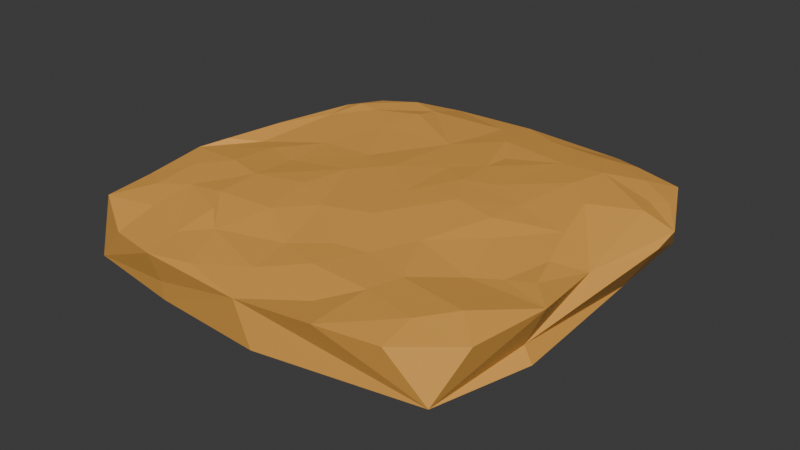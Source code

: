# Source: island_big.blend  (saved by Blender 4.5.90; exported with 4.5.12 LTS)
import bpy
from mathutils import Matrix  # noqa: F401  (used for matrix-valued properties, if any)

bpy.ops.wm.read_factory_settings(use_empty=True)
scene = bpy.context.scene
scene.name = 'Scene'

# ---- collections
col_collection = bpy.data.collections.new('Collection'); scene.collection.children.link(col_collection)

# ---- materials (node trees are filled in below, after node groups)
mat_sandstone = bpy.data.materials.new('Sandstone')
mat_sandstone.alpha_threshold = 0.0
mat_sandstone.roughness = 0.5
mat_sandstone.line_color = (0.0, 0.0, 0.0, 1.0)

# ---- material node trees
mat_sandstone.use_nodes = True; mat_sandstone.node_tree.nodes.clear()
_N = mat_sandstone.node_tree.nodes; _L = mat_sandstone.node_tree.links
n0 = _N.new('ShaderNodeOutputMaterial'); n0.name = 'Material Output'; n0.location = (200, 100)
n1 = _N.new('ShaderNodeBsdfPrincipled'); n1.name = 'Principled BSDF'; n1.location = (-200, 100)
n1.inputs[0].default_value = (0.8003, 0.3863, 0.07567, 1.0)
n1.inputs[2].default_value = 0.627
n1.inputs[3].default_value = 1.45
_L.new(n1.outputs[0], n0.inputs[0])
n0.is_active_output = True

# ---- world
world_world = bpy.data.worlds.new('World'); scene.world = world_world
world_world.use_nodes = True; world_world.node_tree.nodes.clear()
_N = world_world.node_tree.nodes; _L = world_world.node_tree.links
n0 = _N.new('ShaderNodeOutputWorld'); n0.name = 'World Output'; n0.location = (200, 100)
n1 = _N.new('ShaderNodeBackground'); n1.name = 'Background'; n1.location = (-200, 100)
n1.inputs[0].default_value = (0.05088, 0.05088, 0.05088, 1.0)
_L.new(n1.outputs[0], n0.inputs[0])
n0.is_active_output = True
world_world.color = (0.05088, 0.05088, 0.05088)
world_world.sun_shadow_jitter_overblur = 0.0

# ---- meshes
me_cube_005 = bpy.data.meshes.new('Cube.005')
me_cube_005.from_pydata([(-4.149, -3.955, -0.4894), (-3.727, 3.79, -0.8279), (3.891, 3.915, -0.6944), (3.944, -4.066, -0.2462), (0.649, -4.606, -0.3096), (2.138, 4.605, 0.4229), (-3.793, 3.805, 0.4081), (2.841, 4.139, 0.5875), (3.847, 3.929, 0.5237), (-4.495, -2.414, 0.5983), (-4.664, -0.9742, 0.6675), (-4.443, -0.3583, 0.7273), (-4.261, 0.9981, 0.7067), (-3.93, 2.866, 0.6649), (-3.178, 4.001, 0.5459), (-2.021, 4.625, 0.456), (-0.05221, 4.539, 0.5491), (4.68, 2.178, 0.5186), (4.257, -0.06832, 0.4929), (2.061, -4.606, 0.766), (0.3469, -4.646, 0.5835), (-1.034, -4.341, 0.6127), (2.287, 0.6502, 0.8749), (0.7429, 1.78, 0.8221), (0.4998, -2.429, 0.7405), (-2.062, -2.876, 0.7878), (-1.998, -4.5, 0.5428), (-2.121, 3.76, 0.6783), (4.603, -1.957, 0.7955), (0.7055, 2.466, 0.7472), (1.243, -2.341, 0.7783), (2.242, -2.629, 0.7917), (-3.41, -0.04245, 0.6881), (-2.534, -1.379, 0.812), (-2.623, -0.2518, 0.6961), (-3.309, -2.35, 0.7001), (-3.379, -1.133, 0.7831), (-3.97, 0.1979, 0.5972), (-3.994, -1.69, 0.7117), (-2.332, 2.262, 0.7291), (-2.793, 0.9445, 0.646), (-2.763, 3.932, 0.6926), (-3.136, 2.893, 0.7252), (-3.827, 2.178, 0.6585), (-3.601, 2.948, 0.7466), (-3.474, 3.528, 0.677), (0.4162, -1.269, 0.8578), (0.2813, -0.1418, 0.8617), (-0.6128, -1.538, 0.795), (-1.492, -1.073, 0.8245), (-1.192, -2.26, 0.8236), (0.1779, 1.262, 0.8133), (-0.6963, 0.6244, 0.8214), (-1.359, 0.0132, 0.7703), (-1.585, 0.9069, 0.7145), (0.1804, 3.266, 0.7286), (-0.6335, 2.376, 0.7277), (-0.4366, 3.999, 0.61), (-0.4875, 3.309, 0.6544), (-2.136, 3.227, 0.7658), (2.599, -0.6334, 0.81), (2.223, -0.1118, 0.8989), (1.691, -1.484, 0.8169), (2.525, 2.095, 0.8807), (1.826, 2.909, 0.8038), (1.466, 1.123, 0.8746), (1.331, 0.08112, 0.9172), (0.8232, 0.8543, 0.8897), (2.698, 2.983, 0.83), (2.177, 3.856, 0.7085), (0.824, 4.046, 0.6391), (4.031, -1.373, 0.7778), (3.76, -0.593, 0.7487), (3.512, -1.55, 0.7248), (2.98, -1.846, 0.7077), (4.031, 2.175, 0.7392), (3.442, 0.4017, 0.8043), (3.138, 1.553, 0.8411), (4.112, 3.038, 0.6011), (3.831, 2.781, 0.631), (3.347, 3.492, 0.6767), (-0.1695, -2.914, 0.7061), (-0.01009, -3.85, 0.692), (-1.534, -3.334, 0.7069), (2.052, -3.302, 0.7892), (1.479, -3.947, 0.6514), (0.7524, -3.199, 0.7563), (4.341, -3.532, 0.7686), (3.32, -4.413, 0.7877), (3.737, -2.978, 0.9007), (3.247, -3.622, 0.8802), (-2.468, -2.346, 0.8074), (-2.137, -3.714, 0.601), (-3.296, -3.298, 0.6071), (-3.186, -4.221, 0.4451), (-3.908, -2.697, 0.6729), (-4.343, -3.544, 0.5986), (2.023, 4.104, -0.9105), (-1.745, 3.969, -0.9558), (-1.905, 4.091, -0.5245), (-4.298, 1.038, 0.3433), (-3.984, 1.209, -0.8612), (-4.259, 1.085, 0.02105), (-4.311, 1.018, 0.4781), (-4.309, -1.286, -0.7277), (-1.908, -4.299, -0.4777), (-1.906, -4.344, -0.06211), (4.207, -1.919, -0.05869), (4.388, -1.929, -0.3741), (4.003, 1.7, -0.671), (4.674, 1.591, 0.3888), (4.264, -0.03105, 0.4934)], [], [(28, 87, 3), (64, 63, 68), (29, 55, 23), (4, 105, 0, 104, 101, 1), (3, 20, 4), (20, 106, 105, 4), (20, 26, 106), (3, 19, 20), (28, 3, 107), (2, 17, 110, 109), (1, 99, 98), (15, 16, 5), (10, 100, 102), (13, 6, 100, 103), (35, 91, 33), (34, 36, 33), (32, 36, 34), (11, 10, 37), (10, 38, 36), (10, 9, 38), (40, 37, 32), (43, 37, 40), (43, 12, 37), (44, 42, 41), (14, 41, 15), (45, 44, 41), (44, 43, 42), (14, 6, 45), (52, 53, 47), (53, 49, 48), (34, 33, 53), (56, 51, 23), (56, 52, 51), (56, 54, 52), (54, 53, 52), (40, 34, 54), (59, 39, 56), (42, 39, 59), (58, 56, 55), (15, 57, 16), (27, 56, 58), (57, 27, 58), (46, 30, 62), (66, 47, 46), (48, 24, 46), (22, 66, 61), (67, 47, 66), (65, 22, 63), (64, 65, 63), (65, 67, 22), (67, 66, 22), (29, 23, 64), (23, 65, 64), (67, 51, 47), (16, 70, 5), (55, 64, 70), (16, 57, 70), (73, 28, 71), (73, 74, 28), (18, 71, 28), (18, 72, 71), (72, 73, 71), (76, 60, 72), (60, 73, 72), (60, 74, 73), (60, 62, 74), (62, 31, 74), (75, 77, 18), (68, 77, 75), (77, 22, 76), (79, 75, 17), (68, 75, 79), (78, 79, 17), (69, 80, 7), (80, 69, 68), (21, 20, 82), (50, 83, 81), (83, 82, 81), (83, 21, 82), (83, 92, 21), (85, 20, 19), (31, 30, 84), (30, 86, 84), (86, 85, 84), (30, 24, 86), (24, 81, 86), (81, 82, 86), (90, 88, 87), (74, 89, 28), (31, 89, 74), (93, 26, 92), (95, 93, 35), (38, 9, 95), (96, 93, 95), (5, 7, 8), (0, 26, 94), (94, 96, 0), (1, 98, 97, 2, 4), (2, 109, 108, 3, 4), (19, 3, 88), (3, 87, 88), (26, 20, 21), (2, 8, 17), (17, 8, 78), (5, 8, 2), (13, 103, 12), (15, 6, 14), (0, 10, 104), (0, 9, 10), (96, 9, 0), (10, 36, 32, 37), (35, 38, 95), (36, 35, 33), (36, 38, 35), (68, 69, 70, 64), (39, 42, 40), (40, 32, 34), (43, 40, 42), (43, 13, 12), (12, 11, 37), (13, 43, 44), (27, 41, 42), (14, 45, 41), (44, 45, 13), (6, 13, 45), (48, 81, 24), (48, 50, 81), (47, 53, 46), (46, 53, 48), (49, 50, 48), (49, 53, 33), (50, 49, 91), (49, 33, 91), (51, 52, 47), (56, 39, 54), (54, 34, 53), (39, 40, 54), (27, 59, 56), (15, 27, 57), (59, 27, 42), (15, 41, 27), (60, 61, 62), (62, 30, 31), (61, 66, 62), (66, 46, 62), (23, 67, 65), (23, 51, 67), (23, 55, 56), (5, 99, 15), (5, 70, 69), (83, 50, 91, 25), (64, 55, 29), (57, 55, 70), (57, 58, 55), (76, 72, 18), (76, 61, 60), (76, 22, 61), (17, 75, 18, 111), (77, 76, 18), (68, 63, 77), (63, 22, 77), (8, 80, 78), (78, 80, 79), (8, 7, 80), (79, 80, 68), (7, 5, 69), (19, 88, 90, 84), (25, 92, 83), (92, 26, 21), (85, 19, 84), (46, 24, 30), (86, 82, 85), (85, 82, 20), (28, 89, 87), (89, 90, 87), (89, 31, 84), (89, 84, 90), (93, 94, 26), (91, 35, 25), (25, 35, 92), (35, 93, 92), (93, 96, 94), (95, 9, 96), (15, 99, 1, 6), (98, 99, 5), (5, 2, 97), (97, 98, 5), (101, 102, 1), (102, 100, 6, 1), (12, 103, 10, 11), (103, 100, 10), (104, 10, 102, 101), (105, 106, 0), (106, 26, 0), (108, 107, 3), (109, 110, 107, 108), (28, 107, 18), (18, 107, 110, 111), (111, 110, 17)])
_uv = me_cube_005.uv_layers.new(name='UVMap')
_uv.uv.foreach_set('vector', [0.6263, 0.6781, 0.6256, 0.7398, 0.4077, 0.749, 0.7101, 0.5554, 0.6912, 0.5777, 0.6854, 0.5515, 0.7312, 0.5559, 0.7461, 0.5367, 0.7305, 0.577, 0.295, 0.7493, 0.2008, 0.7497, 0.1251, 0.75, 0.1251, 0.6893, 0.1252, 0.5822, 0.1252, 0.5001, 0.4077, 0.749, 0.6208, 0.8676, 0.375, 0.8291, 0.6208, 0.8676, 0.5124, 0.9377, 0.3979, 0.9238, 0.375, 0.8291, 0.6208, 0.8676, 0.6193, 0.9357, 0.5124, 0.9377, 0.4077, 0.749, 0.6219, 0.8171, 0.6208, 0.8676, 0.6263, 0.6781, 0.4077, 0.749, 0.4746, 0.687, 0.375, 0.5001, 0.608, 0.5635, 0.598, 0.5728, 0.3825, 0.5578, 0.3802, 0.2501, 0.4464, 0.3051, 0.379, 0.3077, 0.6208, 0.3233, 0.6213, 0.3735, 0.6017, 0.4342, 0.6193, 0.1002, 0.6106, 0.1616, 0.516, 0.165, 0.6208, 0.1929, 0.5986, 0.2461, 0.6106, 0.1616, 0.6201, 0.1485, 0.8388, 0.6854, 0.812, 0.6838, 0.8131, 0.6572, 0.8202, 0.6306, 0.8434, 0.6491, 0.8131, 0.6572, 0.8436, 0.6262, 0.8434, 0.6491, 0.8202, 0.6306, 0.871, 0.6334, 0.8718, 0.6519, 0.8594, 0.6191, 0.8718, 0.6519, 0.8579, 0.6699, 0.8434, 0.6491, 0.8718, 0.6519, 0.875, 0.6935, 0.8579, 0.6699, 0.8259, 0.5994, 0.8594, 0.6191, 0.8436, 0.6262, 0.8544, 0.5739, 0.8594, 0.6191, 0.8259, 0.5994, 0.8544, 0.5739, 0.8707, 0.5975, 0.8594, 0.6191, 0.8512, 0.541, 0.8222, 0.5581, 0.8238, 0.5205, 0.8542, 0.5016, 0.8238, 0.5205, 0.8013, 0.5012, 0.8489, 0.5234, 0.8512, 0.541, 0.8238, 0.5205, 0.8512, 0.541, 0.8544, 0.5739, 0.8222, 0.5581, 0.8542, 0.5016, 0.875, 0.5058, 0.8489, 0.5234, 0.7711, 0.6104, 0.7871, 0.6252, 0.7436, 0.6323, 0.7871, 0.6252, 0.7871, 0.6541, 0.7629, 0.6666, 0.8202, 0.6306, 0.8131, 0.6572, 0.7871, 0.6252, 0.7719, 0.5593, 0.7469, 0.5928, 0.7305, 0.577, 0.7719, 0.5593, 0.7711, 0.6104, 0.7469, 0.5928, 0.7719, 0.5593, 0.7946, 0.5984, 0.7711, 0.6104, 0.7946, 0.5984, 0.7871, 0.6252, 0.7711, 0.6104, 0.8259, 0.5994, 0.8202, 0.6306, 0.7946, 0.5984, 0.7956, 0.5472, 0.8032, 0.5737, 0.7719, 0.5593, 0.8222, 0.5581, 0.8032, 0.5737, 0.7956, 0.5472, 0.7646, 0.5335, 0.7719, 0.5593, 0.7461, 0.5367, 0.8013, 0.5012, 0.7608, 0.5139, 0.7527, 0.5, 0.7968, 0.5334, 0.7719, 0.5593, 0.7646, 0.5335, 0.7608, 0.5139, 0.7968, 0.5334, 0.7646, 0.5335, 0.7372, 0.6621, 0.7167, 0.6911, 0.7018, 0.6655, 0.713, 0.6273, 0.7436, 0.6323, 0.7372, 0.6621, 0.7629, 0.6666, 0.7365, 0.6941, 0.7372, 0.6621, 0.687, 0.6085, 0.713, 0.6273, 0.6896, 0.6323, 0.7279, 0.6042, 0.7436, 0.6323, 0.713, 0.6273, 0.7093, 0.5962, 0.687, 0.6085, 0.6912, 0.5777, 0.7101, 0.5554, 0.7093, 0.5962, 0.6912, 0.5777, 0.7093, 0.5962, 0.7279, 0.6042, 0.687, 0.6085, 0.7279, 0.6042, 0.713, 0.6273, 0.687, 0.6085, 0.7312, 0.5559, 0.7305, 0.577, 0.7101, 0.5554, 0.7305, 0.577, 0.7093, 0.5962, 0.7101, 0.5554, 0.7279, 0.6042, 0.7469, 0.5928, 0.7436, 0.6323, 0.7527, 0.5, 0.7287, 0.5162, 0.6924, 0.5035, 0.7461, 0.5367, 0.7101, 0.5554, 0.7287, 0.5162, 0.7527, 0.5, 0.7608, 0.5139, 0.7287, 0.5162, 0.655, 0.6683, 0.6263, 0.6781, 0.6378, 0.6622, 0.655, 0.6683, 0.6681, 0.675, 0.6263, 0.6781, 0.6254, 0.632, 0.6378, 0.6622, 0.6263, 0.6781, 0.6254, 0.632, 0.6485, 0.6425, 0.6378, 0.6622, 0.6485, 0.6425, 0.655, 0.6683, 0.6378, 0.6622, 0.6535, 0.6153, 0.678, 0.6429, 0.6485, 0.6425, 0.678, 0.6429, 0.655, 0.6683, 0.6485, 0.6425, 0.678, 0.6429, 0.6681, 0.675, 0.655, 0.6683, 0.678, 0.6429, 0.7018, 0.6655, 0.6681, 0.675, 0.7018, 0.6655, 0.6866, 0.6996, 0.6681, 0.675, 0.6452, 0.5713, 0.6698, 0.5896, 0.6254, 0.632, 0.6854, 0.5515, 0.6698, 0.5896, 0.6452, 0.5713, 0.6698, 0.5896, 0.687, 0.6085, 0.6535, 0.6153, 0.6448, 0.5484, 0.6452, 0.5713, 0.608, 0.5635, 0.6854, 0.5515, 0.6452, 0.5713, 0.6448, 0.5484, 0.6288, 0.5322, 0.6448, 0.5484, 0.608, 0.5635, 0.6947, 0.5227, 0.6587, 0.5247, 0.6679, 0.504, 0.6587, 0.5247, 0.6947, 0.5227, 0.6854, 0.5515, 0.7767, 0.7426, 0.742, 0.7482, 0.7497, 0.7313, 0.7796, 0.6849, 0.7874, 0.7137, 0.7519, 0.7043, 0.7874, 0.7137, 0.7497, 0.7313, 0.7519, 0.7043, 0.7874, 0.7137, 0.7767, 0.7426, 0.7497, 0.7313, 0.7874, 0.7137, 0.8078, 0.7265, 0.7767, 0.7426, 0.7078, 0.7341, 0.742, 0.7482, 0.6925, 0.7496, 0.6866, 0.6996, 0.7167, 0.6911, 0.69, 0.7178, 0.7167, 0.6911, 0.7285, 0.7143, 0.69, 0.7178, 0.7285, 0.7143, 0.7078, 0.7341, 0.69, 0.7178, 0.7167, 0.6911, 0.7365, 0.6941, 0.7285, 0.7143, 0.7365, 0.6941, 0.7519, 0.7043, 0.7285, 0.7143, 0.7519, 0.7043, 0.7497, 0.7313, 0.7285, 0.7143, 0.6578, 0.7282, 0.6504, 0.7472, 0.6256, 0.7398, 0.6681, 0.675, 0.6468, 0.7087, 0.6263, 0.6781, 0.6866, 0.6996, 0.6468, 0.7087, 0.6681, 0.675, 0.8428, 0.7237, 0.8089, 0.7484, 0.8078, 0.7265, 0.8606, 0.7025, 0.8428, 0.7237, 0.8388, 0.6854, 0.8579, 0.6699, 0.875, 0.6935, 0.8606, 0.7025, 0.8749, 0.747, 0.8428, 0.7237, 0.8606, 0.7025, 0.6017, 0.4342, 0.625, 0.4554, 0.5925, 0.497, 0.4162, 0.9999, 0.6193, 0.9357, 0.625, 0.9726, 0.625, 0.9726, 0.625, 0.9999, 0.4162, 0.9999, 0.1252, 0.5001, 0.1828, 0.5001, 0.3131, 0.5001, 0.375, 0.5001, 0.295, 0.7493, 0.375, 0.5001, 0.3825, 0.5578, 0.3993, 0.6855, 0.4077, 0.749, 0.295, 0.7493, 0.6219, 0.8171, 0.4077, 0.749, 0.625, 0.7769, 0.4077, 0.749, 0.6256, 0.7398, 0.625, 0.7769, 0.6193, 0.9357, 0.6208, 0.8676, 0.625, 0.8969, 0.375, 0.5001, 0.5961, 0.5006, 0.608, 0.5635, 0.608, 0.5635, 0.5961, 0.5006, 0.6288, 0.5322, 0.6017, 0.4342, 0.5961, 0.5006, 0.375, 0.5001, 0.6208, 0.1929, 0.6201, 0.1485, 0.625, 0.1574, 0.6208, 0.3233, 0.5986, 0.2461, 0.625, 0.271, 0.4162, 1.245e-05, 0.6193, 0.1002, 0.4075, 0.0608, 0.4162, 1.245e-05, 0.6201, 0.05585, 0.6193, 0.1002, 0.625, 0.003041, 0.6201, 0.05585, 0.4162, 1.245e-05, 0.8718, 0.6519, 0.8434, 0.6491, 0.8436, 0.6262, 0.8594, 0.6191, 0.8388, 0.6854, 0.8579, 0.6699, 0.8606, 0.7025, 0.8434, 0.6491, 0.8388, 0.6854, 0.8131, 0.6572, 0.8434, 0.6491, 0.8579, 0.6699, 0.8388, 0.6854, 0.6854, 0.5515, 0.6947, 0.5227, 0.7287, 0.5162, 0.7101, 0.5554, 0.8032, 0.5737, 0.8222, 0.5581, 0.8259, 0.5994, 0.8259, 0.5994, 0.8436, 0.6262, 0.8202, 0.6306, 0.8544, 0.5739, 0.8259, 0.5994, 0.8222, 0.5581, 0.8544, 0.5739, 0.8747, 0.5576, 0.8707, 0.5975, 0.8707, 0.5975, 0.871, 0.6334, 0.8594, 0.6191, 0.8747, 0.5576, 0.8544, 0.5739, 0.8512, 0.541, 0.7968, 0.5334, 0.8238, 0.5205, 0.8222, 0.5581, 0.8542, 0.5016, 0.8489, 0.5234, 0.8238, 0.5205, 0.8512, 0.541, 0.8489, 0.5234, 0.8747, 0.5576, 0.875, 0.5058, 0.8747, 0.5576, 0.8489, 0.5234, 0.7629, 0.6666, 0.7519, 0.7043, 0.7365, 0.6941, 0.7629, 0.6666, 0.7796, 0.6849, 0.7519, 0.7043, 0.7436, 0.6323, 0.7871, 0.6252, 0.7372, 0.6621, 0.7372, 0.6621, 0.7871, 0.6252, 0.7629, 0.6666, 0.7871, 0.6541, 0.7796, 0.6849, 0.7629, 0.6666, 0.7871, 0.6541, 0.7871, 0.6252, 0.8131, 0.6572, 0.7796, 0.6849, 0.7871, 0.6541, 0.812, 0.6838, 0.7871, 0.6541, 0.8131, 0.6572, 0.812, 0.6838, 0.7469, 0.5928, 0.7711, 0.6104, 0.7436, 0.6323, 0.7719, 0.5593, 0.8032, 0.5737, 0.7946, 0.5984, 0.7946, 0.5984, 0.8202, 0.6306, 0.7871, 0.6252, 0.8032, 0.5737, 0.8259, 0.5994, 0.7946, 0.5984, 0.7968, 0.5334, 0.7956, 0.5472, 0.7719, 0.5593, 0.8013, 0.5012, 0.7968, 0.5334, 0.7608, 0.5139, 0.7956, 0.5472, 0.7968, 0.5334, 0.8222, 0.5581, 0.8013, 0.5012, 0.8238, 0.5205, 0.7968, 0.5334, 0.678, 0.6429, 0.6896, 0.6323, 0.7018, 0.6655, 0.7018, 0.6655, 0.7167, 0.6911, 0.6866, 0.6996, 0.6896, 0.6323, 0.713, 0.6273, 0.7018, 0.6655, 0.713, 0.6273, 0.7372, 0.6621, 0.7018, 0.6655, 0.7305, 0.577, 0.7279, 0.6042, 0.7093, 0.5962, 0.7305, 0.577, 0.7469, 0.5928, 0.7279, 0.6042, 0.7305, 0.577, 0.7461, 0.5367, 0.7719, 0.5593, 0.6017, 0.4342, 0.4464, 0.3051, 0.6208, 0.3233, 0.6924, 0.5035, 0.7287, 0.5162, 0.6947, 0.5227, 0.7874, 0.7137, 0.7796, 0.6849, 0.812, 0.6838, 0.803, 0.703, 0.7101, 0.5554, 0.7461, 0.5367, 0.7312, 0.5559, 0.7608, 0.5139, 0.7461, 0.5367, 0.7287, 0.5162, 0.7608, 0.5139, 0.7646, 0.5335, 0.7461, 0.5367, 0.6535, 0.6153, 0.6485, 0.6425, 0.6254, 0.632, 0.6535, 0.6153, 0.6896, 0.6323, 0.678, 0.6429, 0.6535, 0.6153, 0.687, 0.6085, 0.6896, 0.6323, 0.608, 0.5635, 0.6452, 0.5713, 0.6254, 0.632, 0.6251, 0.6309, 0.6698, 0.5896, 0.6535, 0.6153, 0.6254, 0.632, 0.6854, 0.5515, 0.6912, 0.5777, 0.6698, 0.5896, 0.6912, 0.5777, 0.687, 0.6085, 0.6698, 0.5896, 0.5961, 0.5006, 0.6587, 0.5247, 0.6288, 0.5322, 0.6288, 0.5322, 0.6587, 0.5247, 0.6448, 0.5484, 0.5961, 0.5006, 0.6679, 0.504, 0.6587, 0.5247, 0.6448, 0.5484, 0.6587, 0.5247, 0.6854, 0.5515, 0.6679, 0.504, 0.6924, 0.5035, 0.6947, 0.5227, 0.6925, 0.7496, 0.6504, 0.7472, 0.6578, 0.7282, 0.69, 0.7178, 0.803, 0.703, 0.8078, 0.7265, 0.7874, 0.7137, 0.8078, 0.7265, 0.8089, 0.7484, 0.7767, 0.7426, 0.7078, 0.7341, 0.6925, 0.7496, 0.69, 0.7178, 0.7372, 0.6621, 0.7365, 0.6941, 0.7167, 0.6911, 0.7285, 0.7143, 0.7497, 0.7313, 0.7078, 0.7341, 0.7078, 0.7341, 0.7497, 0.7313, 0.742, 0.7482, 0.6263, 0.6781, 0.6468, 0.7087, 0.6256, 0.7398, 0.6468, 0.7087, 0.6578, 0.7282, 0.6256, 0.7398, 0.6468, 0.7087, 0.6866, 0.6996, 0.69, 0.7178, 0.6468, 0.7087, 0.69, 0.7178, 0.6578, 0.7282, 0.8428, 0.7237, 0.8474, 0.7485, 0.8089, 0.7484, 0.812, 0.6838, 0.8388, 0.6854, 0.803, 0.703, 0.803, 0.703, 0.8388, 0.6854, 0.8078, 0.7265, 0.8388, 0.6854, 0.8428, 0.7237, 0.8078, 0.7265, 0.8428, 0.7237, 0.8749, 0.747, 0.8474, 0.7485, 0.8606, 0.7025, 0.875, 0.6935, 0.8749, 0.747, 0.6208, 0.3233, 0.4464, 0.3051, 0.3802, 0.2501, 0.5986, 0.2461, 0.379, 0.3077, 0.4464, 0.3051, 0.6017, 0.4342, 0.6017, 0.4342, 0.375, 0.5001, 0.3763, 0.4382, 0.3763, 0.4382, 0.379, 0.3077, 0.6017, 0.4342, 0.392, 0.168, 0.516, 0.165, 0.3802, 0.2501, 0.516, 0.165, 0.6106, 0.1616, 0.5986, 0.2461, 0.3802, 0.2501, 0.625, 0.1574, 0.6201, 0.1485, 0.6193, 0.1002, 0.625, 0.1184, 0.6201, 0.1485, 0.6106, 0.1616, 0.6193, 0.1002, 0.4075, 0.0608, 0.6193, 0.1002, 0.516, 0.165, 0.392, 0.168, 0.3979, 0.9238, 0.5124, 0.9377, 0.4162, 0.9999, 0.5124, 0.9377, 0.6193, 0.9357, 0.4162, 0.9999, 0.3993, 0.6855, 0.4746, 0.687, 0.4077, 0.749, 0.3825, 0.5578, 0.598, 0.5728, 0.4746, 0.687, 0.3993, 0.6855, 0.6263, 0.6781, 0.4746, 0.687, 0.6254, 0.632, 0.6254, 0.632, 0.4746, 0.687, 0.598, 0.5728, 0.6251, 0.6309, 0.6251, 0.6309, 0.598, 0.5728, 0.608, 0.5635])
me_cube_005.materials.append(mat_sandstone)
me_cube_005.update()

# ---- objects
ob_cube_001 = bpy.data.objects.new('Cube.001', me_cube_005)

# ---- transforms, parenting, visibility, modifiers, constraints
ob_cube_001.location = (0.0, 0.0, 0.0)

# ---- collection membership
col_collection.objects.link(ob_cube_001)

# ---- scene / render settings (as saved in the file)
scene.frame_start = 1; scene.frame_end = 250; scene.frame_set(1)
scene.render.engine = 'BLENDER_EEVEE_NEXT'
bpy.context.view_layer.update()

# ---- added for rendering (the .blend has no active camera and no usable light): camera, sun
cam_auto = bpy.data.cameras.new('AutoCamera')
cam_auto.lens = 50.0
cam_auto.sensor_width = 36.0
cam_auto.clip_end = 1000.0
ob_auto_camera = bpy.data.objects.new('AutoCamera', cam_auto)
scene.collection.objects.link(ob_auto_camera)
ob_auto_camera.location = (12.3099, -14.7723, 9.82221)
ob_auto_camera.rotation_euler = (1.09748, -7.21219e-08, 0.694738)
scene.camera = ob_auto_camera
light_auto_sun = bpy.data.lights.new('AutoSun', 'SUN')
light_auto_sun.energy = 3.0
light_auto_sun.angle = 0.0523599
ob_auto_sun = bpy.data.objects.new('AutoSun', light_auto_sun)
scene.collection.objects.link(ob_auto_sun)
ob_auto_sun.rotation_euler = (0.872665, 0.174533, 0.523599)
bpy.context.view_layer.update()
